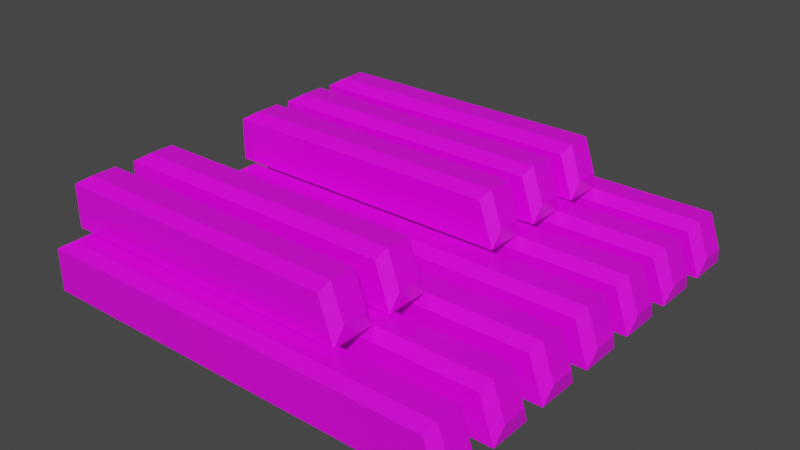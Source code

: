 # Source: keyboard_keys.blend  (saved by Blender 2.90.8; exported with 4.5.12 LTS)
import bpy
from mathutils import Matrix  # noqa: F401  (used for matrix-valued properties, if any)

bpy.ops.wm.read_factory_settings(use_empty=True)
scene = bpy.context.scene
scene.name = 'Scene'

# ---- collections
col_collection = bpy.data.collections.new('Collection'); scene.collection.children.link(col_collection)

# ---- images (referenced by path relative to the original .blend; pixels are not part of the script)
import os
ASSET_DIR = os.environ.get("B2B_ASSET_DIR", "")  # directory of the original .blend (textures are referenced by path, not embedded)
HERE = os.path.dirname(os.path.abspath(__file__))  # packed textures are extracted next to this script under _unpacked/

def load_image(name, relpath, width, height, colorspace="sRGB"):
    """Load a texture the original file referenced (path relative to the .blend, or extracted next to this script)."""
    p = next((c for c in (os.path.join(HERE, relpath), os.path.join(ASSET_DIR, relpath)) if relpath and os.path.exists(c)), "")
    if p:
        img = bpy.data.images.load(p, check_existing=True)
        img.name = name
    else:  # same state as the original file: an image datablock whose file is absent (Cycles renders it pink)
        img = bpy.data.images.new(name, width, height)
        img.source = "FILE"
        img.filepath = "//" + (relpath or name)
    img.colorspace_settings.name = colorspace
    return img
img_t_keyboard_keys_png = load_image('t_keyboard_keys.png', 't_keyboard_keys.png', 1024, 1024, 'sRGB')

# ---- materials (node trees are filled in below, after node groups)
mat_material = bpy.data.materials.new('Material')
mat_material.alpha_threshold = 0.0
mat_material.use_transparent_shadow = False
mat_material.line_color = (0.0, 0.0, 0.0, 1.0)

# ---- material node trees
mat_material.use_nodes = True; mat_material.node_tree.nodes.clear()
_N = mat_material.node_tree.nodes; _L = mat_material.node_tree.links
n0 = _N.new('ShaderNodeOutputMaterial'); n0.name = 'Material Output'; n0.location = (300, 300)
n1 = _N.new('ShaderNodeBsdfPrincipled'); n1.name = 'Principled BSDF'; n1.location = (10, 300)
n1.distribution = 'GGX'
n1.subsurface_method = 'BURLEY'
n1.inputs[2].default_value = 0.4
n1.inputs[3].default_value = 1.45
n1.inputs[27].default_value = (0.0, 0.0, 0.0, 1.0)
n1.inputs[28].default_value = 1.0
n2 = _N.new('ShaderNodeTexImage'); n2.name = 'Image Texture'; n2.location = (-321, 188)
n2.image = img_t_keyboard_keys_png
n2.interpolation = 'Closest'
_L.new(n1.outputs[0], n0.inputs[0])
_L.new(n2.outputs[0], n1.inputs[0])
n0.is_active_output = True

# ---- world
world_world = bpy.data.worlds.new('World'); scene.world = world_world
world_world.use_nodes = True; world_world.node_tree.nodes.clear()
_N = world_world.node_tree.nodes; _L = world_world.node_tree.links
n0 = _N.new('ShaderNodeOutputWorld'); n0.name = 'World Output'; n0.location = (300, 300)
n1 = _N.new('ShaderNodeBackground'); n1.name = 'Background'; n1.location = (10, 300)
n1.inputs[0].default_value = (0.05088, 0.05088, 0.05088, 1.0)
_L.new(n1.outputs[0], n0.inputs[0])
n0.is_active_output = True
world_world.color = (0.05088, 0.05088, 0.05088)
world_world.use_sun_shadow = False
world_world.sun_shadow_jitter_overblur = 0.0

# ---- meshes
me_cube_001 = bpy.data.meshes.new('Cube.001')
me_cube_001.from_pydata([(0.9309, 0.1, 0.1), (1.013, 0.05842, -0.01814), (0.957, -0.05842, 0.1426), (1.013, -0.05842, -0.01814), (-0.9323, 0.05842, 0.1426), (-1.0, 0.1, -0.1), (-0.9323, -0.05842, 0.1426), (-1.0, -0.1, -0.1), (-1.0, -0.1, 0.1), (-1.0, 0.1, 0.1), (0.9309, -0.1, 0.1), (1.0, -0.1, -0.1), (1.0, 0.1, -0.1), (0.957, 0.05842, 0.1426)], [], [(13, 4, 6, 2), (1, 13, 2, 3), (5, 12, 11, 7), (7, 8, 9, 5), (11, 10, 8, 7), (5, 9, 0, 12), (6, 4, 9, 8), (3, 2, 10, 11), (1, 3, 11, 12), (4, 13, 0, 9), (13, 1, 12, 0), (2, 6, 8, 10)])
_uv = me_cube_001.uv_layers.new(name='UVMap')
_uv.uv.foreach_set('vector', [0.4062, 0.0, 0.4062, 0.9375, 0.3438, 0.9375, 0.3438, 0.0, 0.5312, 0.09375, 0.4375, 0.09375, 0.4375, 0.03125, 0.5312, 0.03125, 0.2188, 0.0, 0.2188, 1.0, 0.09375, 1.0, 0.09375, 0.0, 0.5312, 0.125, 0.5312, 0.2188, 0.4375, 0.2188, 0.4375, 0.125, 0.09375, 1.0, 0.0, 0.9688, 0.0, 0.0, 0.09375, 0.0, 0.2188, 0.0, 0.3125, 0.0, 0.3125, 0.9688, 0.2188, 1.0, 0.3438, 0.9375, 0.4062, 0.9375, 0.4375, 0.9688, 0.3125, 0.9688, 0.5312, 0.03125, 0.4375, 0.03125, 0.4688, 0.0, 0.5625, 0.0, 0.5312, 0.09375, 0.5312, 0.03125, 0.5625, 0.0, 0.5625, 0.125, 0.4062, 0.9375, 0.4062, 0.0, 0.4375, 0.03125, 0.4375, 0.9688, 0.4375, 0.09375, 0.5312, 0.09375, 0.5625, 0.125, 0.4688, 0.125, 0.3438, 0.0, 0.3438, 0.9375, 0.3125, 0.9688, 0.3125, 0.03125])
me_cube_001.materials.append(mat_material)
me_cube_001.use_remesh_fix_poles = True
me_cube_001.use_remesh_preserve_attributes = False
me_cube_001.use_mirror_vertex_groups = False
me_cube_001.update()
me_cube_001.normals_split_custom_set([tuple(v) for v in zip(*[iter([-2.406e-09, 0.0, 1.0, -2.406e-09, 0.0, 1.0, -2.406e-09, 0.0, 1.0, -2.406e-09, 0.0, 1.0, 0.9452, 0.0, 0.3264, 0.9452, 0.0, 0.3264, 0.9452, 0.0, 0.3264, 0.9452, 0.0, 0.3264, 0.0, 0.0, -1.0, 0.0, 0.0, -1.0, 0.0, 0.0, -1.0, 0.0, 0.0, -1.0, -1.0, 0.0, 0.0, -1.0, 0.0, 0.0, -1.0, 0.0, 0.0, -1.0, 0.0, 0.0, 0.0, -1.0, -3.791e-08, 0.0, -1.0, -3.791e-08, 0.0, -1.0, -3.791e-08, 0.0, -1.0, -3.791e-08, 0.0, 1.0, -1.895e-08, 0.0, 1.0, -1.895e-08, 0.0, 1.0, -1.895e-08, 0.0, 1.0, -1.895e-08, -0.5324, 0.0, 0.8465, -0.5324, 0.0, 0.8465, -0.5324, 0.0, 0.8465, -0.5324, 0.0, 0.8465, 0.6931, -0.6799, 0.2394, 0.6931, -0.6799, 0.2394, 0.6931, -0.6799, 0.2394, 0.6931, -0.6799, 0.2394, 0.9885, 0.0, -0.1511, 0.9885, 0.0, -0.1511, 0.9885, 0.0, -0.1511, 0.9885, 0.0, -0.1511, 0.0, 0.7153, 0.6988, 0.0, 0.7153, 0.6988, 0.0, 0.7153, 0.6988, 0.0, 0.7153, 0.6988, 0.6931, 0.6799, 0.2394, 0.6931, 0.6799, 0.2394, 0.6931, 0.6799, 0.2394, 0.6931, 0.6799, 0.2394, 0.0, -0.7153, 0.6988, 0.0, -0.7153, 0.6988, 0.0, -0.7153, 0.6988, 0.0, -0.7153, 0.6988])] * 3)])
me_cube_012 = bpy.data.meshes.new('Cube.012')
me_cube_012.from_pydata([(0.9309, 0.4, 0.1), (-1.0, 0.4, 0.1), (1.0, 0.4, -0.1), (0.957, 0.3584, 0.1426), (0.957, 0.2416, 0.1426), (-0.9323, 0.3584, 0.1426), (1.013, 0.3584, -0.01814), (1.013, 0.2416, -0.01814), (1.0, 0.2, -0.1), (0.9309, 0.2, 0.1), (-1.0, 0.2, -0.1), (-1.0, 0.2, 0.1), (-1.0, 0.4, -0.1), (-0.9323, 0.2416, 0.1426)], [], [(5, 3, 0, 1), (12, 1, 0, 2), (3, 6, 2, 0), (6, 3, 4, 7), (3, 5, 13, 4), (6, 7, 8, 2), (7, 4, 9, 8), (8, 9, 11, 10), (12, 2, 8, 10), (10, 11, 1, 12), (13, 5, 1, 11), (4, 13, 11, 9)])
_uv = me_cube_012.uv_layers.new(name='UVMap')
_uv.uv.foreach_set('vector', [0.4062, 0.9375, 0.4062, 0.0, 0.4375, 0.03125, 0.4375, 0.9688, 0.2188, 0.0, 0.3125, 0.0, 0.3125, 0.9688, 0.2188, 1.0, 0.4375, 0.09375, 0.5312, 0.09375, 0.5625, 0.125, 0.4688, 0.125, 0.5312, 0.09375, 0.4375, 0.09375, 0.4375, 0.03125, 0.5312, 0.03125, 0.4062, 0.0, 0.4062, 0.9375, 0.3438, 0.9375, 0.3438, 0.0, 0.5312, 0.09375, 0.5312, 0.03125, 0.5625, 0.0, 0.5625, 0.125, 0.5312, 0.03125, 0.4375, 0.03125, 0.4688, 0.0, 0.5625, 0.0, 0.09375, 1.0, 0.0, 0.9688, 0.0, 0.0, 0.09375, 0.0, 0.2188, 0.0, 0.2188, 1.0, 0.09375, 1.0, 0.09375, 0.0, 0.5312, 0.125, 0.5312, 0.2188, 0.4375, 0.2188, 0.4375, 0.125, 0.3438, 0.9375, 0.4062, 0.9375, 0.4375, 0.9688, 0.3125, 0.9688, 0.3438, 0.0, 0.3438, 0.9375, 0.3125, 0.9688, 0.3125, 0.03125])
me_cube_012.materials.append(mat_material)
me_cube_012.use_remesh_fix_poles = True
me_cube_012.use_remesh_preserve_attributes = False
me_cube_012.use_mirror_vertex_groups = False
me_cube_012.update()
me_cube_012.normals_split_custom_set([tuple(v) for v in zip(*[iter([0.0, 0.7153, 0.6988, 0.0, 0.7153, 0.6988, 0.0, 0.7153, 0.6988, 0.0, 0.7153, 0.6988, 0.0, 1.0, -7.581e-08, 0.0, 1.0, -7.581e-08, 0.0, 1.0, -7.581e-08, 0.0, 1.0, -7.581e-08, 0.6931, 0.6799, 0.2394, 0.6931, 0.6799, 0.2394, 0.6931, 0.6799, 0.2394, 0.6931, 0.6799, 0.2394, 0.9452, 0.0, 0.3264, 0.9452, 0.0, 0.3264, 0.9452, 0.0, 0.3264, 0.9452, 0.0, 0.3264, 0.0, 0.0, 1.0, 0.0, 0.0, 1.0, 0.0, 0.0, 1.0, 0.0, 0.0, 1.0, 0.9885, 0.0, -0.1511, 0.9885, 0.0, -0.1511, 0.9885, 0.0, -0.1511, 0.9885, 0.0, -0.1511, 0.6931, -0.6799, 0.2394, 0.6931, -0.6799, 0.2394, 0.6931, -0.6799, 0.2394, 0.6931, -0.6799, 0.2394, 0.0, -1.0, 7.581e-08, 0.0, -1.0, 7.581e-08, 0.0, -1.0, 7.581e-08, 0.0, -1.0, 7.581e-08, 0.0, 0.0, -1.0, 0.0, 0.0, -1.0, 0.0, 0.0, -1.0, 0.0, 0.0, -1.0, -1.0, 0.0, 0.0, -1.0, 0.0, 0.0, -1.0, 0.0, 0.0, -1.0, 0.0, 0.0, -0.5324, 0.0, 0.8465, -0.5324, 0.0, 0.8465, -0.5324, 0.0, 0.8465, -0.5324, 0.0, 0.8465, 0.0, -0.7153, 0.6988, 0.0, -0.7153, 0.6988, 0.0, -0.7153, 0.6988, 0.0, -0.7153, 0.6988])] * 3)])
me_cube_013 = bpy.data.meshes.new('Cube.013')
me_cube_013.from_pydata([(0.9309, 0.7, 0.1), (-1.0, 0.7, 0.1), (1.0, 0.7, -0.1), (0.957, 0.6584, 0.1426), (0.957, 0.5416, 0.1426), (-0.9323, 0.6584, 0.1426), (1.013, 0.6584, -0.01814), (1.013, 0.5416, -0.01814), (1.0, 0.5, -0.1), (0.9309, 0.5, 0.1), (-1.0, 0.5, -0.1), (-1.0, 0.5, 0.1), (-1.0, 0.7, -0.1), (-0.9323, 0.5416, 0.1426)], [], [(5, 3, 0, 1), (12, 1, 0, 2), (3, 6, 2, 0), (6, 3, 4, 7), (3, 5, 13, 4), (6, 7, 8, 2), (7, 4, 9, 8), (8, 9, 11, 10), (12, 2, 8, 10), (10, 11, 1, 12), (13, 5, 1, 11), (4, 13, 11, 9)])
_uv = me_cube_013.uv_layers.new(name='UVMap')
_uv.uv.foreach_set('vector', [0.4062, 0.9375, 0.4062, 0.0, 0.4375, 0.03125, 0.4375, 0.9688, 0.2188, 0.0, 0.3125, 0.0, 0.3125, 0.9688, 0.2188, 1.0, 0.4375, 0.09375, 0.5312, 0.09375, 0.5625, 0.125, 0.4688, 0.125, 0.5312, 0.09375, 0.4375, 0.09375, 0.4375, 0.03125, 0.5312, 0.03125, 0.4062, 0.0, 0.4062, 0.9375, 0.3438, 0.9375, 0.3438, 0.0, 0.5312, 0.09375, 0.5312, 0.03125, 0.5625, 0.0, 0.5625, 0.125, 0.5312, 0.03125, 0.4375, 0.03125, 0.4688, 0.0, 0.5625, 0.0, 0.09375, 1.0, 0.0, 0.9688, 0.0, 0.0, 0.09375, 0.0, 0.2188, 0.0, 0.2188, 1.0, 0.09375, 1.0, 0.09375, 0.0, 0.5312, 0.125, 0.5312, 0.2188, 0.4375, 0.2188, 0.4375, 0.125, 0.3438, 0.9375, 0.4062, 0.9375, 0.4375, 0.9688, 0.3125, 0.9688, 0.3438, 0.0, 0.3438, 0.9375, 0.3125, 0.9688, 0.3125, 0.03125])
me_cube_013.materials.append(mat_material)
me_cube_013.use_remesh_fix_poles = True
me_cube_013.use_remesh_preserve_attributes = False
me_cube_013.use_mirror_vertex_groups = False
me_cube_013.update()
me_cube_013.normals_split_custom_set([tuple(v) for v in zip(*[iter([1.229e-08, 0.7153, 0.6988, 1.229e-08, 0.7153, 0.6988, 1.229e-08, 0.7153, 0.6988, 1.229e-08, 0.7153, 0.6988, 0.0, 1.0, 9.477e-08, 0.0, 1.0, 9.477e-08, 0.0, 1.0, 9.477e-08, 0.0, 1.0, 9.477e-08, 0.6931, 0.6799, 0.2394, 0.6931, 0.6799, 0.2394, 0.6931, 0.6799, 0.2394, 0.6931, 0.6799, 0.2394, 0.9452, 0.0, 0.3264, 0.9452, 0.0, 0.3264, 0.9452, 0.0, 0.3264, 0.9452, 0.0, 0.3264, 0.0, 0.0, 1.0, 0.0, 0.0, 1.0, 0.0, 0.0, 1.0, 0.0, 0.0, 1.0, 0.9885, 0.0, -0.1511, 0.9885, 0.0, -0.1511, 0.9885, 0.0, -0.1511, 0.9885, 0.0, -0.1511, 0.6931, -0.6799, 0.2394, 0.6931, -0.6799, 0.2394, 0.6931, -0.6799, 0.2394, 0.6931, -0.6799, 0.2394, 0.0, -1.0, 0.0, 0.0, -1.0, 0.0, 0.0, -1.0, 0.0, 0.0, -1.0, 0.0, 0.0, 0.0, -1.0, 0.0, 0.0, -1.0, 0.0, 0.0, -1.0, 0.0, 0.0, -1.0, -1.0, 0.0, 0.0, -1.0, 0.0, 0.0, -1.0, 0.0, 0.0, -1.0, 0.0, 0.0, -0.5324, 0.0, 0.8465, -0.5324, 0.0, 0.8465, -0.5324, 0.0, 0.8465, -0.5324, 0.0, 0.8465, 0.0, -0.7153, 0.6988, 0.0, -0.7153, 0.6988, 0.0, -0.7153, 0.6988, 0.0, -0.7153, 0.6988])] * 3)])
me_cube_014 = bpy.data.meshes.new('Cube.014')
me_cube_014.from_pydata([(0.9309, 1.0, 0.1), (-1.0, 1.0, 0.1), (1.0, 1.0, -0.1), (0.957, 0.9584, 0.1426), (0.957, 0.8416, 0.1426), (-0.9323, 0.9584, 0.1426), (1.013, 0.9584, -0.01814), (1.013, 0.8416, -0.01814), (1.0, 0.8, -0.1), (0.9309, 0.8, 0.1), (-1.0, 0.8, -0.1), (-1.0, 0.8, 0.1), (-1.0, 1.0, -0.1), (-0.9323, 0.8416, 0.1426)], [], [(5, 3, 0, 1), (12, 1, 0, 2), (3, 6, 2, 0), (6, 3, 4, 7), (3, 5, 13, 4), (6, 7, 8, 2), (7, 4, 9, 8), (8, 9, 11, 10), (12, 2, 8, 10), (10, 11, 1, 12), (13, 5, 1, 11), (4, 13, 11, 9)])
_uv = me_cube_014.uv_layers.new(name='UVMap')
_uv.uv.foreach_set('vector', [0.4062, 0.9375, 0.4062, 0.0, 0.4375, 0.03125, 0.4375, 0.9688, 0.2188, 0.0, 0.3125, 0.0, 0.3125, 0.9688, 0.2188, 1.0, 0.4375, 0.09375, 0.5312, 0.09375, 0.5625, 0.125, 0.4688, 0.125, 0.5312, 0.09375, 0.4375, 0.09375, 0.4375, 0.03125, 0.5312, 0.03125, 0.4062, 0.0, 0.4062, 0.9375, 0.3438, 0.9375, 0.3438, 0.0, 0.5312, 0.09375, 0.5312, 0.03125, 0.5625, 0.0, 0.5625, 0.125, 0.5312, 0.03125, 0.4375, 0.03125, 0.4688, 0.0, 0.5625, 0.0, 0.09375, 1.0, 0.0, 0.9688, 0.0, 0.0, 0.09375, 0.0, 0.2188, 0.0, 0.2188, 1.0, 0.09375, 1.0, 0.09375, 0.0, 0.5312, 0.125, 0.5312, 0.2188, 0.4375, 0.2188, 0.4375, 0.125, 0.3438, 0.9375, 0.4062, 0.9375, 0.4375, 0.9688, 0.3125, 0.9688, 0.3438, 0.0, 0.3438, 0.9375, 0.3125, 0.9688, 0.3125, 0.03125])
me_cube_014.materials.append(mat_material)
me_cube_014.use_remesh_fix_poles = True
me_cube_014.use_remesh_preserve_attributes = False
me_cube_014.use_mirror_vertex_groups = False
me_cube_014.update()
me_cube_014.normals_split_custom_set([tuple(v) for v in zip(*[iter([1.229e-08, 0.7153, 0.6988, 1.229e-08, 0.7153, 0.6988, 1.229e-08, 0.7153, 0.6988, 1.229e-08, 0.7153, 0.6988, 0.0, 1.0, -3.791e-08, 0.0, 1.0, -3.791e-08, 0.0, 1.0, -3.791e-08, 0.0, 1.0, -3.791e-08, 0.6931, 0.6799, 0.2394, 0.6931, 0.6799, 0.2394, 0.6931, 0.6799, 0.2394, 0.6931, 0.6799, 0.2394, 0.9452, 0.0, 0.3264, 0.9452, 0.0, 0.3264, 0.9452, 0.0, 0.3264, 0.9452, 0.0, 0.3264, 0.0, 0.0, 1.0, 0.0, 0.0, 1.0, 0.0, 0.0, 1.0, 0.0, 0.0, 1.0, 0.9885, 0.0, -0.1511, 0.9885, 0.0, -0.1511, 0.9885, 0.0, -0.1511, 0.9885, 0.0, -0.1511, 0.6931, -0.6799, 0.2394, 0.6931, -0.6799, 0.2394, 0.6931, -0.6799, 0.2394, 0.6931, -0.6799, 0.2394, 0.0, -1.0, 3.033e-07, 0.0, -1.0, 3.033e-07, 0.0, -1.0, 3.033e-07, 0.0, -1.0, 3.033e-07, 0.0, 0.0, -1.0, 0.0, 0.0, -1.0, 0.0, 0.0, -1.0, 0.0, 0.0, -1.0, -1.0, 0.0, 0.0, -1.0, 0.0, 0.0, -1.0, 0.0, 0.0, -1.0, 0.0, 0.0, -0.5324, 0.0, 0.8465, -0.5324, 0.0, 0.8465, -0.5324, 0.0, 0.8465, -0.5324, 0.0, 0.8465, 0.0, -0.7153, 0.6988, 0.0, -0.7153, 0.6988, 0.0, -0.7153, 0.6988, 0.0, -0.7153, 0.6988])] * 3)])
me_cube_015 = bpy.data.meshes.new('Cube.015')
me_cube_015.from_pydata([(0.9309, 1.3, 0.1), (-1.0, 1.3, 0.1), (1.0, 1.3, -0.1), (0.957, 1.258, 0.1426), (0.957, 1.142, 0.1426), (-0.9323, 1.258, 0.1426), (1.013, 1.258, -0.01814), (1.013, 1.142, -0.01814), (1.0, 1.1, -0.1), (0.9309, 1.1, 0.1), (-1.0, 1.1, -0.1), (-1.0, 1.1, 0.1), (-1.0, 1.3, -0.1), (-0.9323, 1.142, 0.1426)], [], [(5, 3, 0, 1), (12, 1, 0, 2), (3, 6, 2, 0), (6, 3, 4, 7), (3, 5, 13, 4), (6, 7, 8, 2), (7, 4, 9, 8), (8, 9, 11, 10), (12, 2, 8, 10), (10, 11, 1, 12), (13, 5, 1, 11), (4, 13, 11, 9)])
_uv = me_cube_015.uv_layers.new(name='UVMap')
_uv.uv.foreach_set('vector', [0.4062, 0.9375, 0.4062, 0.0, 0.4375, 0.03125, 0.4375, 0.9688, 0.2188, 0.0, 0.3125, 0.0, 0.3125, 0.9688, 0.2188, 1.0, 0.4375, 0.09375, 0.5312, 0.09375, 0.5625, 0.125, 0.4688, 0.125, 0.5312, 0.09375, 0.4375, 0.09375, 0.4375, 0.03125, 0.5312, 0.03125, 0.4062, 0.0, 0.4062, 0.9375, 0.3438, 0.9375, 0.3438, 0.0, 0.5312, 0.09375, 0.5312, 0.03125, 0.5625, 0.0, 0.5625, 0.125, 0.5312, 0.03125, 0.4375, 0.03125, 0.4688, 0.0, 0.5625, 0.0, 0.09375, 1.0, 0.0, 0.9688, 0.0, 0.0, 0.09375, 0.0, 0.2188, 0.0, 0.2188, 1.0, 0.09375, 1.0, 0.09375, 0.0, 0.5312, 0.125, 0.5312, 0.2188, 0.4375, 0.2188, 0.4375, 0.125, 0.3438, 0.9375, 0.4062, 0.9375, 0.4375, 0.9688, 0.3125, 0.9688, 0.3438, 0.0, 0.3438, 0.9375, 0.3125, 0.9688, 0.3125, 0.03125])
me_cube_015.materials.append(mat_material)
me_cube_015.use_remesh_fix_poles = True
me_cube_015.use_remesh_preserve_attributes = False
me_cube_015.use_mirror_vertex_groups = False
me_cube_015.update()
me_cube_015.normals_split_custom_set([tuple(v) for v in zip(*[iter([0.0, 0.7153, 0.6988, 0.0, 0.7153, 0.6988, 0.0, 0.7153, 0.6988, 0.0, 0.7153, 0.6988, 0.0, 1.0, 4.359e-07, 0.0, 1.0, 4.359e-07, 0.0, 1.0, 4.359e-07, 0.0, 1.0, 4.359e-07, 0.6931, 0.6799, 0.2394, 0.6931, 0.6799, 0.2394, 0.6931, 0.6799, 0.2394, 0.6931, 0.6799, 0.2394, 0.9452, 0.0, 0.3264, 0.9452, 0.0, 0.3264, 0.9452, 0.0, 0.3264, 0.9452, 0.0, 0.3264, 0.0, 0.0, 1.0, 0.0, 0.0, 1.0, 0.0, 0.0, 1.0, 0.0, 0.0, 1.0, 0.9885, 0.0, -0.1511, 0.9885, 0.0, -0.1511, 0.9885, 0.0, -0.1511, 0.9885, 0.0, -0.1511, 0.6931, -0.6799, 0.2394, 0.6931, -0.6799, 0.2394, 0.6931, -0.6799, 0.2394, 0.6931, -0.6799, 0.2394, 0.0, -1.0, 0.0, 0.0, -1.0, 0.0, 0.0, -1.0, 0.0, 0.0, -1.0, 0.0, 0.0, 0.0, -1.0, 0.0, 0.0, -1.0, 0.0, 0.0, -1.0, 0.0, 0.0, -1.0, -1.0, 0.0, 0.0, -1.0, 0.0, 0.0, -1.0, 0.0, 0.0, -1.0, 0.0, 0.0, -0.5324, 0.0, 0.8465, -0.5324, 0.0, 0.8465, -0.5324, 0.0, 0.8465, -0.5324, 0.0, 0.8465, 0.0, -0.7153, 0.6988, 0.0, -0.7153, 0.6988, 0.0, -0.7153, 0.6988, 0.0, -0.7153, 0.6988])] * 3)])
me_cube_016 = bpy.data.meshes.new('Cube.016')
me_cube_016.from_pydata([(0.9309, 1.6, 0.1), (-1.0, 1.6, 0.1), (1.0, 1.6, -0.1), (0.957, 1.558, 0.1426), (0.957, 1.442, 0.1426), (-0.9323, 1.558, 0.1426), (1.013, 1.558, -0.01814), (1.013, 1.442, -0.01814), (1.0, 1.4, -0.1), (0.9309, 1.4, 0.1), (-1.0, 1.4, -0.1), (-1.0, 1.4, 0.1), (-1.0, 1.6, -0.1), (-0.9323, 1.442, 0.1426)], [], [(5, 3, 0, 1), (12, 1, 0, 2), (3, 6, 2, 0), (6, 3, 4, 7), (3, 5, 13, 4), (6, 7, 8, 2), (7, 4, 9, 8), (8, 9, 11, 10), (12, 2, 8, 10), (10, 11, 1, 12), (13, 5, 1, 11), (4, 13, 11, 9)])
_uv = me_cube_016.uv_layers.new(name='UVMap')
_uv.uv.foreach_set('vector', [0.4062, 0.9375, 0.4062, 0.0, 0.4375, 0.03125, 0.4375, 0.9688, 0.2188, 0.0, 0.3125, 0.0, 0.3125, 0.9688, 0.2188, 1.0, 0.4375, 0.09375, 0.5312, 0.09375, 0.5625, 0.125, 0.4688, 0.125, 0.5312, 0.09375, 0.4375, 0.09375, 0.4375, 0.03125, 0.5312, 0.03125, 0.4062, 0.0, 0.4062, 0.9375, 0.3438, 0.9375, 0.3438, 0.0, 0.5312, 0.09375, 0.5312, 0.03125, 0.5625, 0.0, 0.5625, 0.125, 0.5312, 0.03125, 0.4375, 0.03125, 0.4688, 0.0, 0.5625, 0.0, 0.09375, 1.0, 0.0, 0.9688, 0.0, 0.0, 0.09375, 0.0, 0.2188, 0.0, 0.2188, 1.0, 0.09375, 1.0, 0.09375, 0.0, 0.5312, 0.125, 0.5312, 0.2188, 0.4375, 0.2188, 0.4375, 0.125, 0.3438, 0.9375, 0.4062, 0.9375, 0.4375, 0.9688, 0.3125, 0.9688, 0.3438, 0.0, 0.3438, 0.9375, 0.3125, 0.9688, 0.3125, 0.03125])
me_cube_016.materials.append(mat_material)
me_cube_016.use_remesh_fix_poles = True
me_cube_016.use_remesh_preserve_attributes = False
me_cube_016.use_mirror_vertex_groups = False
me_cube_016.update()
me_cube_016.normals_split_custom_set([tuple(v) for v in zip(*[iter([0.0, 0.7153, 0.6988, 0.0, 0.7153, 0.6988, 0.0, 0.7153, 0.6988, 0.0, 0.7153, 0.6988, 0.0, 1.0, -3.033e-07, 0.0, 1.0, -3.033e-07, 0.0, 1.0, -3.033e-07, 0.0, 1.0, -3.033e-07, 0.6931, 0.6799, 0.2394, 0.6931, 0.6799, 0.2394, 0.6931, 0.6799, 0.2394, 0.6931, 0.6799, 0.2394, 0.9452, 0.0, 0.3264, 0.9452, 0.0, 0.3264, 0.9452, 0.0, 0.3264, 0.9452, 0.0, 0.3264, 0.0, 0.0, 1.0, 0.0, 0.0, 1.0, 0.0, 0.0, 1.0, 0.0, 0.0, 1.0, 0.9885, 0.0, -0.1511, 0.9885, 0.0, -0.1511, 0.9885, 0.0, -0.1511, 0.9885, 0.0, -0.1511, 0.6931, -0.6799, 0.2394, 0.6931, -0.6799, 0.2394, 0.6931, -0.6799, 0.2394, 0.6931, -0.6799, 0.2394, 0.0, -1.0, 0.0, 0.0, -1.0, 0.0, 0.0, -1.0, 0.0, 0.0, -1.0, 0.0, 0.0, 0.0, -1.0, 0.0, 0.0, -1.0, 0.0, 0.0, -1.0, 0.0, 0.0, -1.0, -1.0, 0.0, 0.0, -1.0, 0.0, 0.0, -1.0, 0.0, 0.0, -1.0, 0.0, 0.0, -0.5324, 0.0, 0.8465, -0.5324, 0.0, 0.8465, -0.5324, 0.0, 0.8465, -0.5324, 0.0, 0.8465, 0.0, -0.7153, 0.6988, 0.0, -0.7153, 0.6988, 0.0, -0.7153, 0.6988, 0.0, -0.7153, 0.6988])] * 3)])
me_cube_017 = bpy.data.meshes.new('Cube.017')
me_cube_017.from_pydata([(0.9309, 1.9, 0.1), (-1.0, 1.9, 0.1), (1.0, 1.9, -0.1), (0.957, 1.858, 0.1426), (0.957, 1.742, 0.1426), (-0.9323, 1.858, 0.1426), (1.013, 1.858, -0.01814), (1.013, 1.742, -0.01814), (1.0, 1.7, -0.1), (0.9309, 1.7, 0.1), (-1.0, 1.7, -0.1), (-1.0, 1.7, 0.1), (-1.0, 1.9, -0.1), (-0.9323, 1.742, 0.1426)], [], [(5, 3, 0, 1), (12, 1, 0, 2), (3, 6, 2, 0), (6, 3, 4, 7), (3, 5, 13, 4), (6, 7, 8, 2), (7, 4, 9, 8), (8, 9, 11, 10), (12, 2, 8, 10), (10, 11, 1, 12), (13, 5, 1, 11), (4, 13, 11, 9)])
_uv = me_cube_017.uv_layers.new(name='UVMap')
_uv.uv.foreach_set('vector', [0.4062, 0.9375, 0.4062, 0.0, 0.4375, 0.03125, 0.4375, 0.9688, 0.2188, 0.0, 0.3125, 0.0, 0.3125, 0.9688, 0.2188, 1.0, 0.4375, 0.09375, 0.5312, 0.09375, 0.5625, 0.125, 0.4688, 0.125, 0.5312, 0.09375, 0.4375, 0.09375, 0.4375, 0.03125, 0.5312, 0.03125, 0.4062, 0.0, 0.4062, 0.9375, 0.3438, 0.9375, 0.3438, 0.0, 0.5312, 0.09375, 0.5312, 0.03125, 0.5625, 0.0, 0.5625, 0.125, 0.5312, 0.03125, 0.4375, 0.03125, 0.4688, 0.0, 0.5625, 0.0, 0.09375, 1.0, 0.0, 0.9688, 0.0, 0.0, 0.09375, 0.0, 0.2188, 0.0, 0.2188, 1.0, 0.09375, 1.0, 0.09375, 0.0, 0.5312, 0.125, 0.5312, 0.2188, 0.4375, 0.2188, 0.4375, 0.125, 0.3438, 0.9375, 0.4062, 0.9375, 0.4375, 0.9688, 0.3125, 0.9688, 0.3438, 0.0, 0.3438, 0.9375, 0.3125, 0.9688, 0.3125, 0.03125])
me_cube_017.materials.append(mat_material)
me_cube_017.use_remesh_fix_poles = True
me_cube_017.use_remesh_preserve_attributes = False
me_cube_017.use_mirror_vertex_groups = False
me_cube_017.update()
me_cube_017.normals_split_custom_set([tuple(v) for v in zip(*[iter([0.0, 0.7153, 0.6988, 0.0, 0.7153, 0.6988, 0.0, 0.7153, 0.6988, 0.0, 0.7153, 0.6988, 0.0, 1.0, 1.516e-07, 0.0, 1.0, 1.516e-07, 0.0, 1.0, 1.516e-07, 0.0, 1.0, 1.516e-07, 0.6931, 0.6799, 0.2394, 0.6931, 0.6799, 0.2394, 0.6931, 0.6799, 0.2394, 0.6931, 0.6799, 0.2394, 0.9452, 0.0, 0.3264, 0.9452, 0.0, 0.3264, 0.9452, 0.0, 0.3264, 0.9452, 0.0, 0.3264, 0.0, 0.0, 1.0, 0.0, 0.0, 1.0, 0.0, 0.0, 1.0, 0.0, 0.0, 1.0, 0.9885, 0.0, -0.1511, 0.9885, 0.0, -0.1511, 0.9885, 0.0, -0.1511, 0.9885, 0.0, -0.1511, 0.6931, -0.6799, 0.2394, 0.6931, -0.6799, 0.2394, 0.6931, -0.6799, 0.2394, 0.6931, -0.6799, 0.2394, 0.0, -1.0, 0.0, 0.0, -1.0, 0.0, 0.0, -1.0, 0.0, 0.0, -1.0, 0.0, 0.0, 0.0, -1.0, 0.0, 0.0, -1.0, 0.0, 0.0, -1.0, 0.0, 0.0, -1.0, -1.0, 0.0, 0.0, -1.0, 0.0, 0.0, -1.0, 0.0, 0.0, -1.0, 0.0, 0.0, -0.5324, 0.0, 0.8465, -0.5324, 0.0, 0.8465, -0.5324, 0.0, 0.8465, -0.5324, 0.0, 0.8465, 0.0, -0.7153, 0.6988, 0.0, -0.7153, 0.6988, 0.0, -0.7153, 0.6988, 0.0, -0.7153, 0.6988])] * 3)])
me_cube_021 = bpy.data.meshes.new('Cube.021')
me_cube_021.from_pydata([(0.9309, 0.1, 0.1), (1.013, 0.05842, -0.01814), (0.957, -0.05842, 0.1426), (1.013, -0.05842, -0.01814), (-0.3707, 0.05842, 0.1426), (-0.4383, 0.1, -0.1), (-0.3707, -0.05842, 0.1426), (-0.4383, -0.1, -0.1), (-0.4383, -0.1, 0.1), (-0.4383, 0.1, 0.1), (0.9309, -0.1, 0.1), (1.0, -0.1, -0.1), (1.0, 0.1, -0.1), (0.957, 0.05842, 0.1426)], [], [(1, 13, 2, 3), (5, 9, 0, 12), (7, 8, 9, 5), (2, 6, 8, 10), (4, 13, 0, 9), (6, 4, 9, 8), (3, 2, 10, 11), (1, 3, 11, 12), (11, 10, 8, 7), (13, 1, 12, 0), (13, 4, 6, 2), (5, 12, 11, 7)])
_uv = me_cube_021.uv_layers.new(name='UVMap')
_uv.uv.foreach_set('vector', [0.4688, 0.9062, 0.5625, 0.9062, 0.5625, 0.9688, 0.4688, 0.9688, 0.7812, 1.0, 0.6875, 1.0, 0.6875, 0.03125, 0.7812, 0.0, 0.4688, 0.875, 0.4688, 0.7812, 0.5625, 0.7812, 0.5625, 0.875, 0.6562, 1.0, 0.6562, 0.0625, 0.6875, 0.03125, 0.6875, 0.9688, 0.5938, 0.0625, 0.5938, 1.0, 0.5625, 0.9688, 0.5625, 0.03125, 0.6562, 0.0625, 0.5938, 0.0625, 0.5625, 0.03125, 0.6875, 0.03125, 0.4688, 0.9688, 0.5625, 0.9688, 0.5312, 1.0, 0.4375, 1.0, 0.4688, 0.9062, 0.4688, 0.9688, 0.4375, 1.0, 0.4375, 0.875, 0.9062, 0.0, 1.0, 0.03125, 1.0, 1.0, 0.9062, 1.0, 0.5625, 0.9062, 0.4688, 0.9062, 0.4375, 0.875, 0.5312, 0.875, 0.5938, 1.0, 0.5938, 0.0625, 0.6562, 0.0625, 0.6562, 1.0, 0.7812, 1.0, 0.7812, 0.0, 0.9062, 0.0, 0.9062, 1.0])
me_cube_021.materials.append(mat_material)
me_cube_021.use_remesh_fix_poles = True
me_cube_021.use_remesh_preserve_attributes = False
me_cube_021.use_mirror_vertex_groups = False
me_cube_021.update()
me_cube_021.normals_split_custom_set([tuple(v) for v in zip(*[iter([0.9452, 0.0, 0.3264, 0.9452, 0.0, 0.3264, 0.9452, 0.0, 0.3264, 0.9452, 0.0, 0.3264, 0.0, 1.0, 2.654e-08, 0.0, 1.0, 2.654e-08, 0.0, 1.0, 2.654e-08, 0.0, 1.0, 2.654e-08, -1.0, 0.0, 0.0, -1.0, 0.0, 0.0, -1.0, 0.0, 0.0, -1.0, 0.0, 0.0, 0.0, -0.7153, 0.6988, 0.0, -0.7153, 0.6988, 0.0, -0.7153, 0.6988, 0.0, -0.7153, 0.6988, 0.0, 0.7153, 0.6988, 0.0, 0.7153, 0.6988, 0.0, 0.7153, 0.6988, 0.0, 0.7153, 0.6988, -0.5324, 0.0, 0.8465, -0.5324, 0.0, 0.8465, -0.5324, 0.0, 0.8465, -0.5324, 0.0, 0.8465, 0.6931, -0.6799, 0.2394, 0.6931, -0.6799, 0.2394, 0.6931, -0.6799, 0.2394, 0.6931, -0.6799, 0.2394, 0.9885, 0.0, -0.1511, 0.9885, 0.0, -0.1511, 0.9885, 0.0, -0.1511, 0.9885, 0.0, -0.1511, 0.0, -1.0, 5.307e-08, 0.0, -1.0, 5.307e-08, 0.0, -1.0, 5.307e-08, 0.0, -1.0, 5.307e-08, 0.6931, 0.6799, 0.2394, 0.6931, 0.6799, 0.2394, 0.6931, 0.6799, 0.2394, 0.6931, 0.6799, 0.2394, -3.423e-09, 0.0, 1.0, -3.423e-09, 0.0, 1.0, -3.423e-09, 0.0, 1.0, -3.423e-09, 0.0, 1.0, 0.0, 0.0, -1.0, 0.0, 0.0, -1.0, 0.0, 0.0, -1.0, 0.0, 0.0, -1.0])] * 3)])
me_cube_026 = bpy.data.meshes.new('Cube.026')
me_cube_026.from_pydata([(0.9309, 0.1, 0.1), (1.013, 0.05842, -0.01814), (0.957, -0.05842, 0.1426), (1.013, -0.05842, -0.01814), (-0.3707, 0.05842, 0.1426), (-0.4383, 0.1, -0.1), (-0.3707, -0.05842, 0.1426), (-0.4383, -0.1, -0.1), (-0.4383, -0.1, 0.1), (-0.4383, 0.1, 0.1), (0.9309, -0.1, 0.1), (1.0, -0.1, -0.1), (1.0, 0.1, -0.1), (0.957, 0.05842, 0.1426)], [], [(1, 13, 2, 3), (5, 9, 0, 12), (7, 8, 9, 5), (2, 6, 8, 10), (4, 13, 0, 9), (6, 4, 9, 8), (3, 2, 10, 11), (1, 3, 11, 12), (11, 10, 8, 7), (13, 1, 12, 0), (13, 4, 6, 2), (5, 12, 11, 7)])
_uv = me_cube_026.uv_layers.new(name='UVMap')
_uv.uv.foreach_set('vector', [0.4688, 0.9062, 0.5625, 0.9062, 0.5625, 0.9688, 0.4688, 0.9688, 0.7812, 1.0, 0.6875, 1.0, 0.6875, 0.03125, 0.7812, 0.0, 0.4688, 0.875, 0.4688, 0.7812, 0.5625, 0.7812, 0.5625, 0.875, 0.6562, 1.0, 0.6562, 0.0625, 0.6875, 0.03125, 0.6875, 0.9688, 0.5938, 0.0625, 0.5938, 1.0, 0.5625, 0.9688, 0.5625, 0.03125, 0.6562, 0.0625, 0.5938, 0.0625, 0.5625, 0.03125, 0.6875, 0.03125, 0.4688, 0.9688, 0.5625, 0.9688, 0.5312, 1.0, 0.4375, 1.0, 0.4688, 0.9062, 0.4688, 0.9688, 0.4375, 1.0, 0.4375, 0.875, 0.9062, 0.0, 1.0, 0.03125, 1.0, 1.0, 0.9062, 1.0, 0.5625, 0.9062, 0.4688, 0.9062, 0.4375, 0.875, 0.5312, 0.875, 0.5938, 1.0, 0.5938, 0.0625, 0.6562, 0.0625, 0.6562, 1.0, 0.7812, 1.0, 0.7812, 0.0, 0.9062, 0.0, 0.9062, 1.0])
me_cube_026.materials.append(mat_material)
me_cube_026.use_remesh_fix_poles = True
me_cube_026.use_remesh_preserve_attributes = False
me_cube_026.use_mirror_vertex_groups = False
me_cube_026.update()
me_cube_026.normals_split_custom_set([tuple(v) for v in zip(*[iter([0.9452, 0.0, 0.3264, 0.9452, 0.0, 0.3264, 0.9452, 0.0, 0.3264, 0.9452, 0.0, 0.3264, 0.0, 1.0, 2.654e-08, 0.0, 1.0, 2.654e-08, 0.0, 1.0, 2.654e-08, 0.0, 1.0, 2.654e-08, -1.0, 0.0, 0.0, -1.0, 0.0, 0.0, -1.0, 0.0, 0.0, -1.0, 0.0, 0.0, 0.0, -0.7153, 0.6988, 0.0, -0.7153, 0.6988, 0.0, -0.7153, 0.6988, 0.0, -0.7153, 0.6988, 0.0, 0.7153, 0.6988, 0.0, 0.7153, 0.6988, 0.0, 0.7153, 0.6988, 0.0, 0.7153, 0.6988, -0.5324, 0.0, 0.8465, -0.5324, 0.0, 0.8465, -0.5324, 0.0, 0.8465, -0.5324, 0.0, 0.8465, 0.6931, -0.6799, 0.2394, 0.6931, -0.6799, 0.2394, 0.6931, -0.6799, 0.2394, 0.6931, -0.6799, 0.2394, 0.9885, 0.0, -0.1511, 0.9885, 0.0, -0.1511, 0.9885, 0.0, -0.1511, 0.9885, 0.0, -0.1511, 0.0, -1.0, 5.307e-08, 0.0, -1.0, 5.307e-08, 0.0, -1.0, 5.307e-08, 0.0, -1.0, 5.307e-08, 0.6931, 0.6799, 0.2394, 0.6931, 0.6799, 0.2394, 0.6931, 0.6799, 0.2394, 0.6931, 0.6799, 0.2394, -3.423e-09, 0.0, 1.0, -3.423e-09, 0.0, 1.0, -3.423e-09, 0.0, 1.0, -3.423e-09, 0.0, 1.0, 0.0, 0.0, -1.0, 0.0, 0.0, -1.0, 0.0, 0.0, -1.0, 0.0, 0.0, -1.0])] * 3)])
me_cube_027 = bpy.data.meshes.new('Cube.027')
me_cube_027.from_pydata([(0.9309, 0.1, 0.1), (1.013, 0.05842, -0.01814), (0.957, -0.05842, 0.1426), (1.013, -0.05842, -0.01814), (-0.3707, 0.05842, 0.1426), (-0.4383, 0.1, -0.1), (-0.3707, -0.05842, 0.1426), (-0.4383, -0.1, -0.1), (-0.4383, -0.1, 0.1), (-0.4383, 0.1, 0.1), (0.9309, -0.1, 0.1), (1.0, -0.1, -0.1), (1.0, 0.1, -0.1), (0.957, 0.05842, 0.1426)], [], [(1, 13, 2, 3), (5, 9, 0, 12), (7, 8, 9, 5), (2, 6, 8, 10), (4, 13, 0, 9), (6, 4, 9, 8), (3, 2, 10, 11), (1, 3, 11, 12), (11, 10, 8, 7), (13, 1, 12, 0), (13, 4, 6, 2), (5, 12, 11, 7)])
_uv = me_cube_027.uv_layers.new(name='UVMap')
_uv.uv.foreach_set('vector', [0.4688, 0.9062, 0.5625, 0.9062, 0.5625, 0.9688, 0.4688, 0.9688, 0.7812, 1.0, 0.6875, 1.0, 0.6875, 0.03125, 0.7812, 0.0, 0.4688, 0.875, 0.4688, 0.7812, 0.5625, 0.7812, 0.5625, 0.875, 0.6562, 1.0, 0.6562, 0.0625, 0.6875, 0.03125, 0.6875, 0.9688, 0.5938, 0.0625, 0.5938, 1.0, 0.5625, 0.9688, 0.5625, 0.03125, 0.6562, 0.0625, 0.5938, 0.0625, 0.5625, 0.03125, 0.6875, 0.03125, 0.4688, 0.9688, 0.5625, 0.9688, 0.5312, 1.0, 0.4375, 1.0, 0.4688, 0.9062, 0.4688, 0.9688, 0.4375, 1.0, 0.4375, 0.875, 0.9062, 0.0, 1.0, 0.03125, 1.0, 1.0, 0.9062, 1.0, 0.5625, 0.9062, 0.4688, 0.9062, 0.4375, 0.875, 0.5312, 0.875, 0.5938, 1.0, 0.5938, 0.0625, 0.6562, 0.0625, 0.6562, 1.0, 0.7812, 1.0, 0.7812, 0.0, 0.9062, 0.0, 0.9062, 1.0])
me_cube_027.materials.append(mat_material)
me_cube_027.use_remesh_fix_poles = True
me_cube_027.use_remesh_preserve_attributes = False
me_cube_027.use_mirror_vertex_groups = False
me_cube_027.update()
me_cube_027.normals_split_custom_set([tuple(v) for v in zip(*[iter([0.9452, 0.0, 0.3264, 0.9452, 0.0, 0.3264, 0.9452, 0.0, 0.3264, 0.9452, 0.0, 0.3264, 0.0, 1.0, 2.654e-08, 0.0, 1.0, 2.654e-08, 0.0, 1.0, 2.654e-08, 0.0, 1.0, 2.654e-08, -1.0, 0.0, 0.0, -1.0, 0.0, 0.0, -1.0, 0.0, 0.0, -1.0, 0.0, 0.0, 0.0, -0.7153, 0.6988, 0.0, -0.7153, 0.6988, 0.0, -0.7153, 0.6988, 0.0, -0.7153, 0.6988, 0.0, 0.7153, 0.6988, 0.0, 0.7153, 0.6988, 0.0, 0.7153, 0.6988, 0.0, 0.7153, 0.6988, -0.5324, 0.0, 0.8465, -0.5324, 0.0, 0.8465, -0.5324, 0.0, 0.8465, -0.5324, 0.0, 0.8465, 0.6931, -0.6799, 0.2394, 0.6931, -0.6799, 0.2394, 0.6931, -0.6799, 0.2394, 0.6931, -0.6799, 0.2394, 0.9885, 0.0, -0.1511, 0.9885, 0.0, -0.1511, 0.9885, 0.0, -0.1511, 0.9885, 0.0, -0.1511, 0.0, -1.0, 5.307e-08, 0.0, -1.0, 5.307e-08, 0.0, -1.0, 5.307e-08, 0.0, -1.0, 5.307e-08, 0.6931, 0.6799, 0.2394, 0.6931, 0.6799, 0.2394, 0.6931, 0.6799, 0.2394, 0.6931, 0.6799, 0.2394, -3.423e-09, 0.0, 1.0, -3.423e-09, 0.0, 1.0, -3.423e-09, 0.0, 1.0, -3.423e-09, 0.0, 1.0, 0.0, 0.0, -1.0, 0.0, 0.0, -1.0, 0.0, 0.0, -1.0, 0.0, 0.0, -1.0])] * 3)])
me_cube_028 = bpy.data.meshes.new('Cube.028')
me_cube_028.from_pydata([(0.9309, 0.1, 0.1), (1.013, 0.05842, -0.01814), (0.957, -0.05842, 0.1426), (1.013, -0.05842, -0.01814), (-0.3707, 0.05842, 0.1426), (-0.4383, 0.1, -0.1), (-0.3707, -0.05842, 0.1426), (-0.4383, -0.1, -0.1), (-0.4383, -0.1, 0.1), (-0.4383, 0.1, 0.1), (0.9309, -0.1, 0.1), (1.0, -0.1, -0.1), (1.0, 0.1, -0.1), (0.957, 0.05842, 0.1426)], [], [(1, 13, 2, 3), (5, 9, 0, 12), (7, 8, 9, 5), (2, 6, 8, 10), (4, 13, 0, 9), (6, 4, 9, 8), (3, 2, 10, 11), (1, 3, 11, 12), (11, 10, 8, 7), (13, 1, 12, 0), (13, 4, 6, 2), (5, 12, 11, 7)])
_uv = me_cube_028.uv_layers.new(name='UVMap')
_uv.uv.foreach_set('vector', [0.4688, 0.9062, 0.5625, 0.9062, 0.5625, 0.9688, 0.4688, 0.9688, 0.7812, 1.0, 0.6875, 1.0, 0.6875, 0.03125, 0.7812, 0.0, 0.4688, 0.875, 0.4688, 0.7812, 0.5625, 0.7812, 0.5625, 0.875, 0.6562, 1.0, 0.6562, 0.0625, 0.6875, 0.03125, 0.6875, 0.9688, 0.5938, 0.0625, 0.5938, 1.0, 0.5625, 0.9688, 0.5625, 0.03125, 0.6562, 0.0625, 0.5938, 0.0625, 0.5625, 0.03125, 0.6875, 0.03125, 0.4688, 0.9688, 0.5625, 0.9688, 0.5312, 1.0, 0.4375, 1.0, 0.4688, 0.9062, 0.4688, 0.9688, 0.4375, 1.0, 0.4375, 0.875, 0.9062, 0.0, 1.0, 0.03125, 1.0, 1.0, 0.9062, 1.0, 0.5625, 0.9062, 0.4688, 0.9062, 0.4375, 0.875, 0.5312, 0.875, 0.5938, 1.0, 0.5938, 0.0625, 0.6562, 0.0625, 0.6562, 1.0, 0.7812, 1.0, 0.7812, 0.0, 0.9062, 0.0, 0.9062, 1.0])
me_cube_028.materials.append(mat_material)
me_cube_028.use_remesh_fix_poles = True
me_cube_028.use_remesh_preserve_attributes = False
me_cube_028.use_mirror_vertex_groups = False
me_cube_028.update()
me_cube_028.normals_split_custom_set([tuple(v) for v in zip(*[iter([0.9452, 0.0, 0.3264, 0.9452, 0.0, 0.3264, 0.9452, 0.0, 0.3264, 0.9452, 0.0, 0.3264, 0.0, 1.0, 2.654e-08, 0.0, 1.0, 2.654e-08, 0.0, 1.0, 2.654e-08, 0.0, 1.0, 2.654e-08, -1.0, 0.0, 0.0, -1.0, 0.0, 0.0, -1.0, 0.0, 0.0, -1.0, 0.0, 0.0, 0.0, -0.7153, 0.6988, 0.0, -0.7153, 0.6988, 0.0, -0.7153, 0.6988, 0.0, -0.7153, 0.6988, 0.0, 0.7153, 0.6988, 0.0, 0.7153, 0.6988, 0.0, 0.7153, 0.6988, 0.0, 0.7153, 0.6988, -0.5324, 0.0, 0.8465, -0.5324, 0.0, 0.8465, -0.5324, 0.0, 0.8465, -0.5324, 0.0, 0.8465, 0.6931, -0.6799, 0.2394, 0.6931, -0.6799, 0.2394, 0.6931, -0.6799, 0.2394, 0.6931, -0.6799, 0.2394, 0.9885, 0.0, -0.1511, 0.9885, 0.0, -0.1511, 0.9885, 0.0, -0.1511, 0.9885, 0.0, -0.1511, 0.0, -1.0, 5.307e-08, 0.0, -1.0, 5.307e-08, 0.0, -1.0, 5.307e-08, 0.0, -1.0, 5.307e-08, 0.6931, 0.6799, 0.2394, 0.6931, 0.6799, 0.2394, 0.6931, 0.6799, 0.2394, 0.6931, 0.6799, 0.2394, -3.423e-09, 0.0, 1.0, -3.423e-09, 0.0, 1.0, -3.423e-09, 0.0, 1.0, -3.423e-09, 0.0, 1.0, 0.0, 0.0, -1.0, 0.0, 0.0, -1.0, 0.0, 0.0, -1.0, 0.0, 0.0, -1.0])] * 3)])
me_cube_029 = bpy.data.meshes.new('Cube.029')
me_cube_029.from_pydata([(0.9309, 0.1, 0.1), (1.013, 0.05842, -0.01814), (0.957, -0.05842, 0.1426), (1.013, -0.05842, -0.01814), (-0.3707, 0.05842, 0.1426), (-0.4383, 0.1, -0.1), (-0.3707, -0.05842, 0.1426), (-0.4383, -0.1, -0.1), (-0.4383, -0.1, 0.1), (-0.4383, 0.1, 0.1), (0.9309, -0.1, 0.1), (1.0, -0.1, -0.1), (1.0, 0.1, -0.1), (0.957, 0.05842, 0.1426)], [], [(1, 13, 2, 3), (5, 9, 0, 12), (7, 8, 9, 5), (2, 6, 8, 10), (4, 13, 0, 9), (6, 4, 9, 8), (3, 2, 10, 11), (1, 3, 11, 12), (11, 10, 8, 7), (13, 1, 12, 0), (13, 4, 6, 2), (5, 12, 11, 7)])
_uv = me_cube_029.uv_layers.new(name='UVMap')
_uv.uv.foreach_set('vector', [0.4688, 0.9062, 0.5625, 0.9062, 0.5625, 0.9688, 0.4688, 0.9688, 0.7812, 1.0, 0.6875, 1.0, 0.6875, 0.03125, 0.7812, 0.0, 0.4688, 0.875, 0.4688, 0.7812, 0.5625, 0.7812, 0.5625, 0.875, 0.6562, 1.0, 0.6562, 0.0625, 0.6875, 0.03125, 0.6875, 0.9688, 0.5938, 0.0625, 0.5938, 1.0, 0.5625, 0.9688, 0.5625, 0.03125, 0.6562, 0.0625, 0.5938, 0.0625, 0.5625, 0.03125, 0.6875, 0.03125, 0.4688, 0.9688, 0.5625, 0.9688, 0.5312, 1.0, 0.4375, 1.0, 0.4688, 0.9062, 0.4688, 0.9688, 0.4375, 1.0, 0.4375, 0.875, 0.9062, 0.0, 1.0, 0.03125, 1.0, 1.0, 0.9062, 1.0, 0.5625, 0.9062, 0.4688, 0.9062, 0.4375, 0.875, 0.5312, 0.875, 0.5938, 1.0, 0.5938, 0.0625, 0.6562, 0.0625, 0.6562, 1.0, 0.7812, 1.0, 0.7812, 0.0, 0.9062, 0.0, 0.9062, 1.0])
me_cube_029.materials.append(mat_material)
me_cube_029.use_remesh_fix_poles = True
me_cube_029.use_remesh_preserve_attributes = False
me_cube_029.use_mirror_vertex_groups = False
me_cube_029.update()
me_cube_029.normals_split_custom_set([tuple(v) for v in zip(*[iter([0.9452, 0.0, 0.3264, 0.9452, 0.0, 0.3264, 0.9452, 0.0, 0.3264, 0.9452, 0.0, 0.3264, 0.0, 1.0, 2.654e-08, 0.0, 1.0, 2.654e-08, 0.0, 1.0, 2.654e-08, 0.0, 1.0, 2.654e-08, -1.0, 0.0, 0.0, -1.0, 0.0, 0.0, -1.0, 0.0, 0.0, -1.0, 0.0, 0.0, 0.0, -0.7153, 0.6988, 0.0, -0.7153, 0.6988, 0.0, -0.7153, 0.6988, 0.0, -0.7153, 0.6988, 0.0, 0.7153, 0.6988, 0.0, 0.7153, 0.6988, 0.0, 0.7153, 0.6988, 0.0, 0.7153, 0.6988, -0.5324, 0.0, 0.8465, -0.5324, 0.0, 0.8465, -0.5324, 0.0, 0.8465, -0.5324, 0.0, 0.8465, 0.6931, -0.6799, 0.2394, 0.6931, -0.6799, 0.2394, 0.6931, -0.6799, 0.2394, 0.6931, -0.6799, 0.2394, 0.9885, 0.0, -0.1511, 0.9885, 0.0, -0.1511, 0.9885, 0.0, -0.1511, 0.9885, 0.0, -0.1511, 0.0, -1.0, 5.307e-08, 0.0, -1.0, 5.307e-08, 0.0, -1.0, 5.307e-08, 0.0, -1.0, 5.307e-08, 0.6931, 0.6799, 0.2394, 0.6931, 0.6799, 0.2394, 0.6931, 0.6799, 0.2394, 0.6931, 0.6799, 0.2394, -3.423e-09, 0.0, 1.0, -3.423e-09, 0.0, 1.0, -3.423e-09, 0.0, 1.0, -3.423e-09, 0.0, 1.0, 0.0, 0.0, -1.0, 0.0, 0.0, -1.0, 0.0, 0.0, -1.0, 0.0, 0.0, -1.0])] * 3)])
me_plane = bpy.data.meshes.new('Plane')
me_plane.from_pydata([], [], [])
_uv = me_plane.uv_layers.new(name='UVMap')
_uv.uv.foreach_set('vector', [])
me_plane.use_remesh_fix_poles = True
me_plane.use_remesh_preserve_attributes = False
me_plane.use_mirror_vertex_groups = False
me_plane.update()

# ---- objects
ob_c = bpy.data.objects.new('C', me_cube_001)
ob_d = bpy.data.objects.new('D', me_cube_012)
ob_e = bpy.data.objects.new('E', me_cube_013)
ob_f = bpy.data.objects.new('F', me_cube_014)
ob_g = bpy.data.objects.new('G', me_cube_015)
ob_a = bpy.data.objects.new('A', me_cube_016)
ob_b = bpy.data.objects.new('B', me_cube_017)
ob_c_sharp = bpy.data.objects.new('C_Sharp', me_cube_021)
ob_d_sharp = bpy.data.objects.new('D_Sharp', me_cube_026)
ob_f_sharp = bpy.data.objects.new('F_Sharp', me_cube_027)
ob_g_sharp = bpy.data.objects.new('G_Sharp', me_cube_028)
ob_a_sharp = bpy.data.objects.new('A_Sharp', me_cube_029)
ob_octave = bpy.data.objects.new('Octave', me_plane)

# ---- transforms, parenting, visibility, modifiers, constraints
ob_c.parent = ob_octave
ob_c.location = (0.0, 0.0, 0.0)
ob_c.lineart.crease_threshold = 0.0
ob_d.parent = ob_octave
ob_d.location = (0.0, 0.0, 0.0)
ob_d.lineart.crease_threshold = 0.0
ob_e.parent = ob_octave
ob_e.location = (0.0, 0.0, 0.0)
ob_e.lineart.crease_threshold = 0.0
ob_f.parent = ob_octave
ob_f.location = (0.0, 0.0, 0.0)
ob_f.lineart.crease_threshold = 0.0
ob_g.parent = ob_octave
ob_g.location = (0.0, 0.0, 0.0)
ob_g.lineart.crease_threshold = 0.0
ob_a.parent = ob_octave
ob_a.location = (0.0, 0.0, 0.0)
ob_a.lineart.crease_threshold = 0.0
ob_b.parent = ob_octave
ob_b.location = (0.0, 0.0, 0.0)
ob_b.lineart.crease_threshold = 0.0
ob_c_sharp.parent = ob_octave
ob_c_sharp.location = (-0.5621, 0.125, 0.25)
ob_c_sharp.lineart.crease_threshold = 0.0
ob_d_sharp.parent = ob_octave
ob_d_sharp.location = (-0.5621, 0.4232, 0.25)
ob_d_sharp.lineart.crease_threshold = 0.0
ob_f_sharp.parent = ob_octave
ob_f_sharp.location = (-0.5621, 1.059, 0.25)
ob_f_sharp.lineart.crease_threshold = 0.0
ob_g_sharp.parent = ob_octave
ob_g_sharp.location = (-0.5621, 1.357, 0.25)
ob_g_sharp.lineart.crease_threshold = 0.0
ob_a_sharp.parent = ob_octave
ob_a_sharp.location = (-0.5621, 1.655, 0.25)
ob_a_sharp.lineart.crease_threshold = 0.0
ob_octave.location = (0.0, 0.0, 0.0)
ob_octave.lineart.crease_threshold = 0.0

# ---- collection membership
col_collection.objects.link(ob_c)
col_collection.objects.link(ob_d)
col_collection.objects.link(ob_e)
col_collection.objects.link(ob_f)
col_collection.objects.link(ob_g)
col_collection.objects.link(ob_a)
col_collection.objects.link(ob_b)
col_collection.objects.link(ob_c_sharp)
col_collection.objects.link(ob_d_sharp)
col_collection.objects.link(ob_f_sharp)
col_collection.objects.link(ob_g_sharp)
col_collection.objects.link(ob_a_sharp)
col_collection.objects.link(ob_octave)

# ---- scene / render settings (as saved in the file)
scene.frame_start = 1; scene.frame_end = 250; scene.frame_set(1)
scene.render.engine = 'BLENDER_EEVEE_NEXT'
scene.cycles.use_denoising = False
scene.cycles.samples = 128
scene.cycles.sampling_pattern = 'TABULATED_SOBOL'
scene.cycles.use_adaptive_sampling = False
scene.cycles.use_light_tree = False
scene.view_settings.view_transform = 'Filmic'
bpy.context.view_layer.update()

# ---- added for rendering (the .blend has no active camera and no usable light): camera, sun
cam_auto = bpy.data.cameras.new('AutoCamera')
cam_auto.lens = 50.0
cam_auto.sensor_width = 36.0
cam_auto.clip_end = 1000.0
ob_auto_camera = bpy.data.objects.new('AutoCamera', cam_auto)
scene.collection.objects.link(ob_auto_camera)
ob_auto_camera.location = (2.67071, -2.2976, 2.27801)
ob_auto_camera.rotation_euler = (1.09748, -7.21219e-08, 0.694738)
scene.camera = ob_auto_camera
light_auto_sun = bpy.data.lights.new('AutoSun', 'SUN')
light_auto_sun.energy = 3.0
light_auto_sun.angle = 0.0523599
ob_auto_sun = bpy.data.objects.new('AutoSun', light_auto_sun)
scene.collection.objects.link(ob_auto_sun)
ob_auto_sun.rotation_euler = (0.872665, 0.174533, 0.523599)
bpy.context.view_layer.update()
